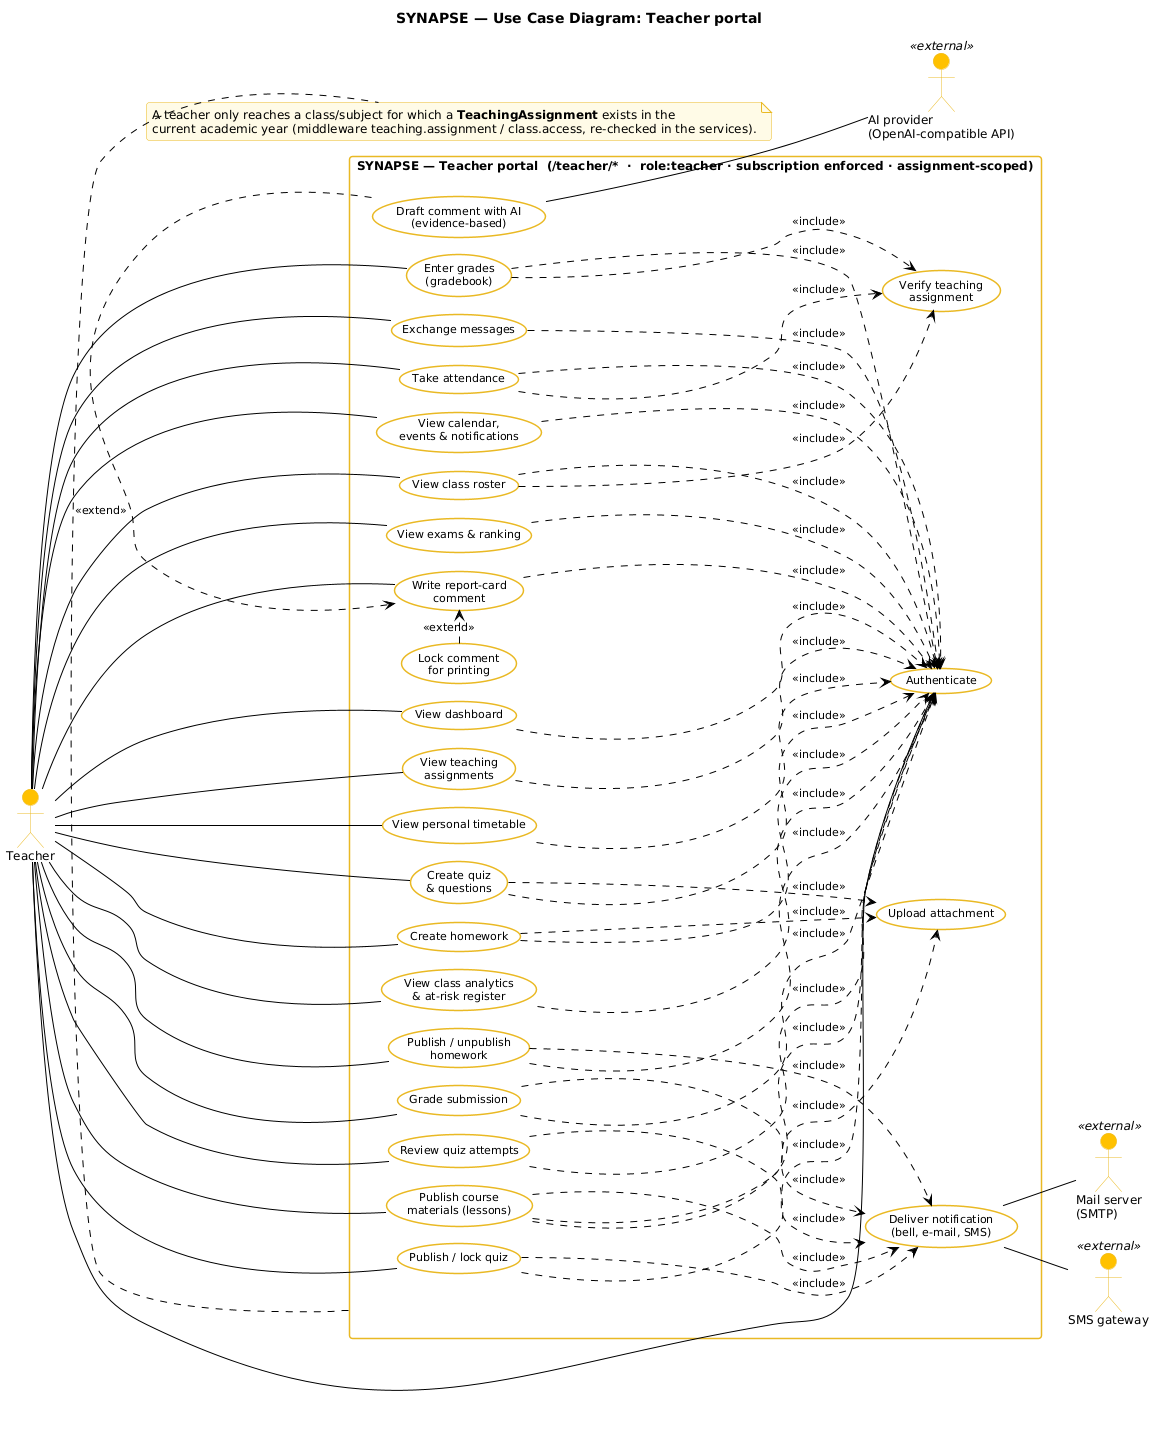

The diagram above was rendered by PlantUML. Its source (embedded in the PNG):
@startuml 01b-use-case-teacher
!pragma layout smetana
!include _style.iuml
left to right direction
skinparam usecaseFontSize 11
skinparam linetype polyline

title SYNAPSE — Use Case Diagram: Teacher portal

actor "Teacher" as teacher

rectangle "SYNAPSE — Teacher portal  (/teacher/*  ·  role:teacher · subscription enforced · assignment-scoped)" as SYS {
  usecase "Authenticate" as UC_auth
  usecase "View dashboard" as UC_dash
  usecase "View teaching\nassignments" as UC_assign
  usecase "View personal timetable" as UC_tt
  usecase "View class roster" as UC_roster
  usecase "Enter grades\n(gradebook)" as UC_enter
  usecase "Verify teaching\nassignment" as UC_check
  usecase "Take attendance" as UC_att
  usecase "View exams & ranking" as UC_exams
  usecase "Create homework" as UC_hw
  usecase "Publish / unpublish\nhomework" as UC_pubhw
  usecase "Upload attachment" as UC_upload
  usecase "Grade submission" as UC_grade
  usecase "Publish course\nmaterials (lessons)" as UC_lesson
  usecase "Create quiz\n& questions" as UC_quiz
  usecase "Publish / lock quiz" as UC_pubquiz
  usecase "Review quiz attempts" as UC_review
  usecase "Write report-card\ncomment" as UC_comment
  usecase "Draft comment with AI\n(evidence-based)" as UC_ai
  usecase "Lock comment\nfor printing" as UC_lock
  usecase "View class analytics\n& at-risk register" as UC_ana
  usecase "Exchange messages" as UC_msg
  usecase "View calendar,\nevents & notifications" as UC_cal
  usecase "Deliver notification\n(bell, e-mail, SMS)" as UC_notify
}

actor "Mail server\n(SMTP)" as smtp <<external>>
actor "SMS gateway" as sms <<external>>
actor "AI provider\n(OpenAI-compatible API)" as ai <<external>>

teacher -- UC_auth
teacher -- UC_dash
teacher -- UC_assign
teacher -- UC_tt
teacher -- UC_roster
teacher -- UC_enter
teacher -- UC_att
teacher -- UC_exams
teacher -- UC_hw
teacher -- UC_pubhw
teacher -- UC_grade
teacher -- UC_lesson
teacher -- UC_quiz
teacher -- UC_pubquiz
teacher -- UC_review
teacher -- UC_comment
teacher -- UC_ana
teacher -- UC_msg
teacher -- UC_cal

UC_dash ..> UC_auth : <<include>>
UC_assign ..> UC_auth : <<include>>
UC_tt ..> UC_auth : <<include>>
UC_roster ..> UC_auth : <<include>>
UC_enter ..> UC_auth : <<include>>
UC_att ..> UC_auth : <<include>>
UC_exams ..> UC_auth : <<include>>
UC_hw ..> UC_auth : <<include>>
UC_pubhw ..> UC_auth : <<include>>
UC_grade ..> UC_auth : <<include>>
UC_lesson ..> UC_auth : <<include>>
UC_quiz ..> UC_auth : <<include>>
UC_pubquiz ..> UC_auth : <<include>>
UC_review ..> UC_auth : <<include>>
UC_comment ..> UC_auth : <<include>>
UC_ana ..> UC_auth : <<include>>
UC_msg ..> UC_auth : <<include>>
UC_cal ..> UC_auth : <<include>>

UC_roster ..> UC_check : <<include>>
UC_enter ..> UC_check : <<include>>
UC_att ..> UC_check : <<include>>
UC_hw ..> UC_upload : <<include>>
UC_lesson ..> UC_upload : <<include>>
UC_quiz ..> UC_upload : <<include>>
UC_ai .> UC_comment : <<extend>>
UC_lock .> UC_comment : <<extend>>
UC_pubhw ..> UC_notify : <<include>>
UC_grade ..> UC_notify : <<include>>
UC_lesson ..> UC_notify : <<include>>
UC_pubquiz ..> UC_notify : <<include>>
UC_review ..> UC_notify : <<include>>

UC_notify -- smtp
UC_notify -- sms
UC_ai -- ai

note bottom of SYS
  A teacher only reaches a class/subject for which a <b>TeachingAssignment</b> exists in the
  current academic year (middleware teaching.assignment / class.access, re-checked in the services).
end note
@enduml